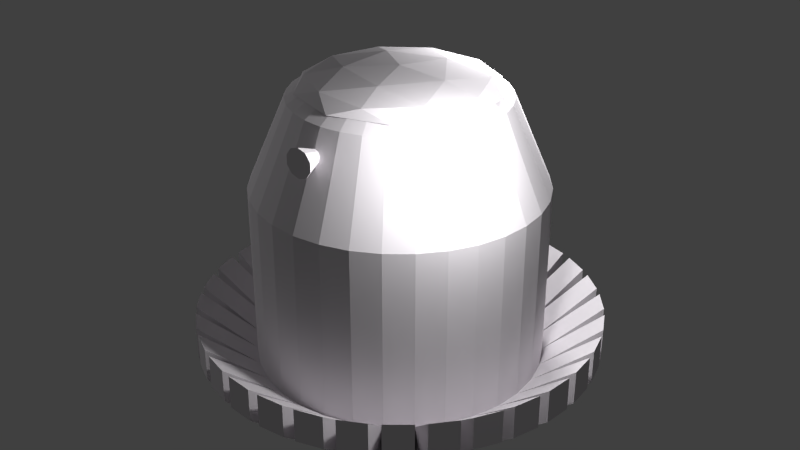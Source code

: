 # Source: ship00.blend  (saved by Blender 2.73.0; exported with 4.5.12 LTS)
import bpy
from mathutils import Matrix  # noqa: F401  (used for matrix-valued properties, if any)

bpy.ops.wm.read_factory_settings(use_empty=True)
scene = bpy.context.scene
scene.name = 'Scene'

# ---- collections
col_collection_1 = bpy.data.collections.new('Collection 1'); scene.collection.children.link(col_collection_1)

# ---- materials (node trees are filled in below, after node groups)
mat_finmaterial = bpy.data.materials.new('FinMaterial')
mat_finmaterial.alpha_threshold = 0.0
mat_finmaterial.use_transparent_shadow = False
mat_finmaterial.diffuse_color = (0.7781, 0.7448, 0.7802, 1.0)
mat_finmaterial.roughness = 0.5
mat_finmaterial.specular_intensity = 0.7489

# ---- material node trees

# ---- world
world_world = bpy.data.worlds.new('World'); scene.world = world_world
world_world.color = (0.05088, 0.05088, 0.05088)
world_world.use_sun_shadow = False
world_world.sun_shadow_jitter_overblur = 0.0
world_world.cycles.sampling_method = 'MANUAL'
world_world.cycles.sample_map_resolution = 256

# ---- lights
light_point_002 = bpy.data.lights.new('Point.002', 'POINT')
light_point_002.transmission_factor = 0.0
light_point_002.energy = 100.0
light_point_002.shadow_buffer_clip_start = 0.5
light_point_002.shadow_soft_size = 0.1
light_point_002.shadow_maximum_resolution = 0.006
light_point_002.use_absolute_resolution = True
light_point_002.cycles.use_multiple_importance_sampling = False
light_point_001 = bpy.data.lights.new('Point.001', 'POINT')
light_point_001.transmission_factor = 0.0
light_point_001.energy = 100.0
light_point_001.shadow_buffer_clip_start = 0.5
light_point_001.shadow_soft_size = 0.1
light_point_001.shadow_maximum_resolution = 0.006
light_point_001.use_absolute_resolution = True
light_point_001.cycles.use_multiple_importance_sampling = False
light_point = bpy.data.lights.new('Point', 'POINT')
light_point.transmission_factor = 0.0
light_point.energy = 100.0
light_point.shadow_buffer_clip_start = 0.5
light_point.shadow_soft_size = 0.1
light_point.shadow_maximum_resolution = 0.006
light_point.use_absolute_resolution = True
light_point.cycles.use_multiple_importance_sampling = False

# ---- meshes
me_cone = bpy.data.meshes.new('Cone')
me_cone.from_pydata([(0.0, 1.0, -1.155), (-0.01525, 0.001161, -0.3216), (0.1951, 0.9808, -1.155), (-0.01504, 0.00114, -0.3216), (0.3827, 0.9239, -1.155), (-0.01483, 0.001078, -0.3216), (0.5556, 0.8315, -1.155), (-0.01464, 0.0009776, -0.3216), (0.7071, 0.7071, -1.155), (-0.01448, 0.000842, -0.3216), (0.8315, 0.5556, -1.155), (-0.01434, 0.0006768, -0.3216), (0.9239, 0.3827, -1.155), (-0.01424, 0.0004883, -0.3216), (0.9808, 0.1951, -1.155), (-0.01418, 0.0002838, -0.3216), (1.0, 7.55e-08, -1.155), (-0.01416, 7.114e-05, -0.3216), (0.9808, -0.1951, -1.155), (-0.01418, -0.0001415, -0.3216), (0.9239, -0.3827, -1.155), (-0.01424, -0.0003461, -0.3216), (0.8315, -0.5556, -1.155), (-0.01434, -0.0005345, -0.3216), (0.7071, -0.7071, -1.155), (-0.01448, -0.0006997, -0.3216), (0.5556, -0.8315, -1.155), (-0.01464, -0.0008353, -0.3216), (0.3827, -0.9239, -1.155), (-0.01483, -0.0009361, -0.3216), (0.1951, -0.9808, -1.155), (-0.01504, -0.0009981, -0.3216), (-3.258e-07, -1.0, -1.155), (-0.01525, -0.001019, -0.3216), (-0.1951, -0.9808, -1.155), (-0.01546, -0.0009981, -0.3216), (-0.3827, -0.9239, -1.155), (-0.01567, -0.0009361, -0.3216), (-0.5556, -0.8315, -1.155), (-0.01585, -0.0008353, -0.3216), (-0.7071, -0.7071, -1.155), (-0.01602, -0.0006997, -0.3216), (-0.8315, -0.5556, -1.155), (-0.01616, -0.0005345, -0.3216), (-0.9239, -0.3827, -1.155), (-0.01626, -0.0003461, -0.3216), (-0.9808, -0.1951, -1.155), (-0.01632, -0.0001415, -0.3216), (-1.0, 9.656e-07, -1.155), (-0.01634, 7.114e-05, -0.3216), (-0.9808, 0.1951, -1.155), (-0.01632, 0.0002838, -0.3216), (-0.9239, 0.3827, -1.155), (-0.01626, 0.0004883, -0.3216), (-0.8315, 0.5556, -1.155), (-0.01616, 0.0006768, -0.3216), (-0.7071, 0.7071, -1.155), (-0.01602, 0.000842, -0.3216), (-0.5556, 0.8315, -1.155), (-0.01585, 0.0009776, -0.3216), (-0.3827, 0.9239, -1.155), (-0.01567, 0.001078, -0.3216), (-0.1951, 0.9808, -1.155), (-0.01546, 0.00114, -0.3216), (-1.407e-08, 1.0, -2.628), (0.1951, 0.9808, -2.628), (0.3827, 0.9239, -2.628), (0.5556, 0.8315, -2.628), (0.7071, 0.7071, -2.628), (0.8315, 0.5556, -2.628), (0.9239, 0.3827, -2.628), (0.9808, 0.1951, -2.628), (1.0, 7.55e-08, -2.628), (0.9808, -0.1951, -2.628), (0.9239, -0.3827, -2.628), (0.8315, -0.5556, -2.628), (0.7071, -0.7071, -2.628), (0.5556, -0.8315, -2.628), (0.3827, -0.9239, -2.628), (0.1951, -0.9808, -2.628), (-3.399e-07, -1.0, -2.628), (-0.1951, -0.9808, -2.628), (-0.3827, -0.9239, -2.628), (-0.5556, -0.8315, -2.628), (-0.7071, -0.7071, -2.628), (-0.8315, -0.5556, -2.628), (-0.9239, -0.3827, -2.628), (-0.9808, -0.1951, -2.628), (-1.0, 9.656e-07, -2.628), (-0.9808, 0.1951, -2.628), (-0.9239, 0.3827, -2.628), (-0.8315, 0.5556, -2.628), (-0.7071, 0.7071, -2.628), (-0.5556, 0.8315, -2.628), (-0.3827, 0.9239, -2.628), (-0.1951, 0.9808, -2.628), (-1.0, 9.656e-07, -2.392), (-0.9808, 0.1951, -2.392), (0.3827, 0.9239, -2.392), (0.5556, 0.8315, -2.392), (0.5556, -0.8315, -2.392), (0.3827, -0.9239, -2.392), (-0.8315, 0.5556, -2.392), (-0.7071, 0.7071, -2.392), (-3.376e-07, -1.0, -2.392), (-0.1951, -0.9808, -2.392), (0.8315, 0.5556, -2.392), (0.9239, 0.3827, -2.392), (-0.3827, 0.9239, -2.392), (-0.1951, 0.9808, -2.392), (-0.5556, -0.8315, -2.392), (-0.7071, -0.7071, -2.392), (1.0, 7.55e-08, -2.392), (0.9808, -0.1951, -2.392), (-0.9239, -0.3827, -2.392), (-0.9808, -0.1951, -2.392), (0.8315, -0.5556, -2.392), (0.7071, -0.7071, -2.392), (-0.9239, 0.3827, -2.392), (0.7071, 0.7071, -2.392), (0.1951, -0.9808, -2.392), (-0.5556, 0.8315, -2.392), (-0.3827, -0.9239, -2.392), (0.9808, 0.1951, -2.392), (-1.181e-08, 1.0, -2.392), (-0.8315, -0.5556, -2.392), (0.9239, -0.3827, -2.392), (0.1951, 0.9808, -2.392), (-1.407e-08, 1.0, -2.628), (0.1951, 0.9808, -2.628), (0.3827, 0.9239, -2.628), (0.5556, 0.8315, -2.628), (0.7071, 0.7071, -2.628), (0.8315, 0.5556, -2.628), (0.9239, 0.3827, -2.628), (0.9808, 0.1951, -2.628), (1.0, 7.55e-08, -2.628), (0.9808, -0.1951, -2.628), (0.9239, -0.3827, -2.628), (0.8315, -0.5556, -2.628), (0.7071, -0.7071, -2.628), (0.5556, -0.8315, -2.628), (0.3827, -0.9239, -2.628), (0.1951, -0.9808, -2.628), (-3.399e-07, -1.0, -2.628), (-0.1951, -0.9808, -2.628), (-0.3827, -0.9239, -2.628), (-0.5556, -0.8315, -2.628), (-0.7071, -0.7071, -2.628), (-0.8315, -0.5556, -2.628), (-0.9239, -0.3827, -2.628), (-0.9808, -0.1951, -2.628), (-1.0, 9.656e-07, -2.628), (-0.9808, 0.1951, -2.628), (-0.9239, 0.3827, -2.628), (-0.8315, 0.5556, -2.628), (-0.7071, 0.7071, -2.628), (-0.5556, 0.8315, -2.628), (-0.3827, 0.9239, -2.628), (-0.1951, 0.9808, -2.628), (-1.407e-08, 1.0, -2.628), (0.1951, 0.9808, -2.628), (0.3827, 0.9239, -2.628), (0.5556, 0.8315, -2.628), (0.7071, 0.7071, -2.628), (0.8315, 0.5556, -2.628), (0.9239, 0.3827, -2.628), (0.9808, 0.1951, -2.628), (1.0, 7.55e-08, -2.628), (0.9808, -0.1951, -2.628), (0.9239, -0.3827, -2.628), (0.8315, -0.5556, -2.628), (0.7071, -0.7071, -2.628), (0.5556, -0.8315, -2.628), (0.3827, -0.9239, -2.628), (0.1951, -0.9808, -2.628), (-3.399e-07, -1.0, -2.628), (-0.1951, -0.9808, -2.628), (-0.3827, -0.9239, -2.628), (-0.5556, -0.8315, -2.628), (-0.7071, -0.7071, -2.628), (-0.8315, -0.5556, -2.628), (-0.9239, -0.3827, -2.628), (-0.9808, -0.1951, -2.628), (-1.0, 9.656e-07, -2.628), (-0.9808, 0.1951, -2.628), (-0.9239, 0.3827, -2.628), (-0.8315, 0.5556, -2.628), (-0.7071, 0.7071, -2.628), (-0.5556, 0.8315, -2.628), (-0.3827, 0.9239, -2.628), (-0.1951, 0.9808, -2.628), (-1.937e-07, 0.5294, -1.917), (0.1033, 0.5192, -1.917), (0.2026, 0.4891, -1.917), (0.2941, 0.4402, -1.917), (0.3744, 0.3744, -1.917), (0.4402, 0.2941, -1.917), (0.4891, 0.2026, -1.917), (0.5192, 0.1033, -1.917), (0.5294, 3.274e-09, -1.917), (0.5192, -0.1033, -1.917), (0.4891, -0.2026, -1.917), (0.4402, -0.2941, -1.917), (0.3744, -0.3744, -1.917), (0.2941, -0.4402, -1.917), (0.2026, -0.4891, -1.917), (0.1033, -0.5192, -1.917), (-1.955e-07, -0.5294, -1.917), (-0.1033, -0.5192, -1.917), (-0.2026, -0.4891, -1.917), (-0.2941, -0.4402, -1.917), (-0.3744, -0.3744, -1.917), (-0.4402, -0.2941, -1.917), (-0.4891, -0.2026, -1.917), (-0.5192, -0.1033, -1.917), (-0.5294, 5.358e-07, -1.917), (-0.5192, 0.1033, -1.917), (-0.4891, 0.2026, -1.917), (-0.4402, 0.2941, -1.917), (-0.3744, 0.3744, -1.917), (-0.2941, 0.4402, -1.917), (-0.2026, 0.4891, -1.917), (-0.1033, 0.5192, -1.917), (-1.407e-08, 1.0, -2.628), (0.1951, 0.9808, -2.628), (0.3827, 0.9239, -2.628), (0.5556, 0.8315, -2.628), (0.7071, 0.7071, -2.628), (0.8315, 0.5556, -2.628), (0.9239, 0.3827, -2.628), (0.9808, 0.1951, -2.628), (1.0, 7.55e-08, -2.628), (0.9808, -0.1951, -2.628), (0.9239, -0.3827, -2.628), (0.8315, -0.5556, -2.628), (0.7071, -0.7071, -2.628), (0.5556, -0.8315, -2.628), (0.3827, -0.9239, -2.628), (0.1951, -0.9808, -2.628), (-3.399e-07, -1.0, -2.628), (-0.1951, -0.9808, -2.628), (-0.3827, -0.9239, -2.628), (-0.5556, -0.8315, -2.628), (-0.7071, -0.7071, -2.628), (-0.8315, -0.5556, -2.628), (-0.9239, -0.3827, -2.628), (-0.9808, -0.1951, -2.628), (-1.0, 9.656e-07, -2.628), (-0.9808, 0.1951, -2.628), (-0.9239, 0.3827, -2.628), (-0.8315, 0.5556, -2.628), (-0.7071, 0.7071, -2.628), (-0.5556, 0.8315, -2.628), (-0.3827, 0.9239, -2.628), (-0.1951, 0.9808, -2.628), (-1.0, 9.656e-07, -2.392), (-0.9808, 0.1951, -2.392), (0.3827, 0.9239, -2.392), (0.5556, 0.8315, -2.392), (0.5556, -0.8315, -2.392), (0.3827, -0.9239, -2.392), (-0.8315, 0.5556, -2.392), (-0.7071, 0.7071, -2.392), (-3.376e-07, -1.0, -2.392), (-0.1951, -0.9808, -2.392), (0.8315, 0.5556, -2.392), (0.9239, 0.3827, -2.392), (-0.3827, 0.9239, -2.392), (-0.1951, 0.9808, -2.392), (-0.5556, -0.8315, -2.392), (-0.7071, -0.7071, -2.392), (1.0, 7.55e-08, -2.392), (0.9808, -0.1951, -2.392), (-0.9239, -0.3827, -2.392), (-0.9808, -0.1951, -2.392), (0.8315, -0.5556, -2.392), (0.7071, -0.7071, -2.392), (-0.9239, 0.3827, -2.392), (0.7071, 0.7071, -2.392), (0.1951, -0.9808, -2.392), (-0.5556, 0.8315, -2.392), (-0.3827, -0.9239, -2.392), (0.9808, 0.1951, -2.392), (-1.181e-08, 1.0, -2.392), (-0.8315, -0.5556, -2.392), (0.9239, -0.3827, -2.392), (0.1951, 0.9808, -2.392), (-1.403, 0.03971, -2.066), (-1.384, 0.2348, -2.066), (-1.384, 0.2348, -2.303), (-1.403, 0.03971, -2.303), (0.5736, 1.281, -2.066), (0.7465, 1.189, -2.066), (0.7465, 1.189, -2.303), (0.5736, 1.281, -2.303), (0.7465, -1.189, -2.066), (0.5736, -1.281, -2.066), (0.5736, -1.281, -2.303), (0.7465, -1.189, -2.303), (-1.145, 0.8126, -2.066), (-1.02, 0.9641, -2.066), (-1.02, 0.9641, -2.303), (-1.145, 0.8126, -2.303), (-0.03971, -1.403, -2.066), (-0.2348, -1.384, -2.066), (-0.2348, -1.384, -2.303), (-0.03971, -1.403, -2.303), (1.189, 0.7465, -2.066), (1.281, 0.5736, -2.066), (1.281, 0.5736, -2.303), (1.189, 0.7465, -2.303), (-0.5003, 1.312, -2.066), (-0.3127, 1.368, -2.066), (-0.3127, 1.368, -2.303), (-0.5003, 1.312, -2.303), (-0.8126, -1.145, -2.066), (-0.9641, -1.02, -2.066), (-0.9641, -1.02, -2.303), (-0.8126, -1.145, -2.303), (1.403, -0.03971, -2.066), (1.384, -0.2348, -2.066), (1.384, -0.2348, -2.303), (1.403, -0.03971, -2.303), (-1.312, -0.5003, -2.066), (-1.368, -0.3127, -2.066), (-1.368, -0.3127, -2.303), (-1.312, -0.5003, -2.303), (1.145, -0.8126, -2.066), (1.02, -0.9641, -2.066), (1.02, -0.9641, -2.303), (1.145, -0.8126, -2.303), (-1.368, 0.3127, -2.066), (-1.312, 0.5003, -2.066), (-1.312, 0.5003, -2.303), (-1.368, 0.3127, -2.303), (0.8126, 1.145, -2.066), (0.9641, 1.02, -2.066), (0.9641, 1.02, -2.303), (0.8126, 1.145, -2.303), (0.5003, -1.312, -2.066), (0.3127, -1.368, -2.066), (0.3127, -1.368, -2.303), (0.5003, -1.312, -2.303), (-0.9641, 1.02, -2.066), (-0.8126, 1.145, -2.066), (-0.8126, 1.145, -2.303), (-0.9641, 1.02, -2.303), (-0.3127, -1.368, -2.066), (-0.5003, -1.312, -2.066), (-0.5003, -1.312, -2.303), (-0.3127, -1.368, -2.303), (1.312, 0.5003, -2.066), (1.368, 0.3127, -2.066), (1.368, 0.3127, -2.303), (1.312, 0.5003, -2.303), (-0.2348, 1.384, -2.066), (-0.03971, 1.403, -2.066), (-0.03971, 1.403, -2.303), (-0.2348, 1.384, -2.303), (-1.02, -0.9641, -2.066), (-1.145, -0.8126, -2.066), (-1.145, -0.8126, -2.303), (-1.02, -0.9641, -2.303), (1.368, -0.3127, -2.066), (1.312, -0.5003, -2.066), (1.312, -0.5003, -2.303), (1.368, -0.3127, -2.303), (-1.384, -0.2348, -2.066), (-1.403, -0.03971, -2.066), (-1.403, -0.03971, -2.303), (-1.384, -0.2348, -2.303), (0.3127, 1.368, -2.066), (0.5003, 1.312, -2.066), (0.5003, 1.312, -2.303), (0.3127, 1.368, -2.303), (0.9641, -1.02, -2.066), (0.8126, -1.145, -2.066), (0.8126, -1.145, -2.303), (0.9641, -1.02, -2.303), (-1.281, 0.5736, -2.066), (-1.189, 0.7465, -2.066), (-1.189, 0.7465, -2.303), (-1.281, 0.5736, -2.303), (1.02, 0.9641, -2.066), (1.145, 0.8126, -2.066), (1.145, 0.8126, -2.303), (1.02, 0.9641, -2.303), (0.2348, -1.384, -2.066), (0.03971, -1.403, -2.066), (0.03971, -1.403, -2.303), (0.2348, -1.384, -2.303), (-0.7465, 1.189, -2.066), (-0.5736, 1.281, -2.066), (-0.5736, 1.281, -2.303), (-0.7465, 1.189, -2.303), (-0.5736, -1.281, -2.066), (-0.7465, -1.189, -2.066), (-0.7465, -1.189, -2.303), (-0.5736, -1.281, -2.303), (0.03971, 1.403, -2.066), (0.2348, 1.384, -2.066), (0.2348, 1.384, -2.303), (0.03971, 1.403, -2.303), (1.384, 0.2348, -2.066), (1.403, 0.03971, -2.066), (1.403, 0.03971, -2.303), (1.384, 0.2348, -2.303), (-1.189, -0.7465, -2.066), (-1.281, -0.5736, -2.066), (-1.281, -0.5736, -2.303), (-1.189, -0.7465, -2.303), (1.281, -0.5736, -2.066), (1.189, -0.7465, -2.066), (1.189, -0.7465, -2.303), (1.281, -0.5736, -2.303), (0.0, 0.7333, -0.5382), (0.1431, 0.7192, -0.5382), (0.2806, 0.6774, -0.5382), (0.4074, 0.6097, -0.5382), (0.5185, 0.5185, -0.5382), (0.6097, 0.4074, -0.5382), (0.6774, 0.2806, -0.5382), (0.7192, 0.1431, -0.5382), (0.7333, 5.536e-08, -0.5382), (0.7192, -0.1431, -0.5382), (0.6774, -0.2806, -0.5382), (0.6097, -0.4074, -0.5382), (0.5185, -0.5185, -0.5382), (0.4074, -0.6097, -0.5382), (0.2806, -0.6774, -0.5382), (0.1431, -0.7192, -0.5382), (-2.389e-07, -0.7333, -0.5382), (-0.1431, -0.7192, -0.5382), (-0.2806, -0.6774, -0.5382), (-0.4074, -0.6097, -0.5382), (-0.5185, -0.5185, -0.5382), (-0.6097, -0.4074, -0.5382), (-0.6774, -0.2806, -0.5382), (-0.7192, -0.1431, -0.5382), (-0.7333, 7.08e-07, -0.5382), (-0.7192, 0.1431, -0.5382), (-0.6774, 0.2806, -0.5382), (-0.6097, 0.4074, -0.5382), (-0.5185, 0.5185, -0.5382), (-0.4074, 0.6097, -0.5382), (-0.2806, 0.6774, -0.5382), (-0.1431, 0.7192, -0.5382), (0.002229, -0.9273, -0.8077), (0.06101, -0.9273, -0.7886), (0.09733, -0.9273, -0.7386), (0.09733, -0.9273, -0.6768), (0.002229, -0.6673, -0.7077), (0.06101, -0.9273, -0.6268), (0.002229, -0.9273, -0.6077), (-0.05655, -0.9273, -0.6268), (-0.09288, -0.9273, -0.6768), (-0.09288, -0.9273, -0.7386), (-0.05655, -0.9273, -0.7886), (-0.06531, 0.9207, -0.6339), (-0.009066, 0.9207, -0.6083), (0.05149, 0.9207, -0.6207), (0.09323, 0.9207, -0.6662), (0.002241, 0.6607, -0.7077), (0.1002, 0.9207, -0.7277), (0.06977, 0.9207, -0.7814), (0.01352, 0.9207, -0.8071), (-0.04704, 0.9207, -0.7947), (-0.08878, 0.9207, -0.7491), (-0.09576, 0.9207, -0.6877), (-1.625e-07, 0.6241, -0.4691), (-0.01633, -3.521e-05, -0.3216), (0.1218, 0.6121, -0.4691), (0.2388, 0.5766, -0.4691), (0.3467, 0.5189, -0.4691), (0.4413, 0.4413, -0.4691), (0.5189, 0.3467, -0.4691), (0.5766, 0.2388, -0.4691), (0.6121, 0.1218, -0.4691), (0.6241, -8.305e-08, -0.4691), (0.6121, -0.1218, -0.4691), (0.5766, -0.2388, -0.4691), (0.5189, -0.3467, -0.4691), (0.4413, -0.4413, -0.4691), (0.3467, -0.5189, -0.4691), (0.2388, -0.5766, -0.4691), (0.1218, -0.6121, -0.4691), (-2.847e-07, -0.6241, -0.4691), (-0.1218, -0.6121, -0.4691), (-0.2388, -0.5766, -0.4691), (-0.3467, -0.5189, -0.4691), (-0.4413, -0.4413, -0.4691), (-0.5189, -0.3467, -0.4691), (-0.5766, -0.2388, -0.4691), (-0.6121, -0.1218, -0.4691), (-0.6241, 4.936e-07, -0.4691), (-0.6121, 0.1218, -0.4691), (-0.5766, 0.2388, -0.4691), (-0.5189, 0.3467, -0.4691), (-0.4413, 0.4413, -0.4691), (-0.3467, 0.5189, -0.4691), (-0.2388, 0.5766, -0.4691), (-0.1218, 0.6121, -0.4691), (0.1882, -0.5811, -0.4237), (-0.4927, -0.3598, -0.4237), (-0.4927, 0.3561, -0.4237), (0.1882, 0.5773, -0.4237), (0.609, -0.001876, -0.4237), (-4.424e-06, -0.001876, -0.3509), (0.6476, -0.2123, -0.4826), (0.6476, 0.2085, -0.4826), (-4.424e-06, -0.6828, -0.4826), (0.4002, -0.5527, -0.4826), (-0.6476, -0.2123, -0.4826), (-0.4002, -0.5527, -0.4826), (-0.4002, 0.549, -0.4826), (-0.6476, 0.2085, -0.4826), (0.4002, 0.549, -0.4826), (-4.424e-06, 0.679, -0.4826), (0.4686, -0.3423, -0.4134), (-0.179, -0.5527, -0.4134), (-0.5792, -0.001876, -0.4134), (-0.179, 0.549, -0.4134), (0.4686, 0.3386, -0.4134), (0.1106, -0.3423, -0.3706), (0.358, -0.001876, -0.3706), (-0.2896, -0.2123, -0.3706), (-0.2896, 0.2085, -0.3706), (0.1106, 0.3386, -0.3706)], [(3, 1), (5, 3), (7, 5), (9, 7), (11, 9), (13, 11), (15, 13), (17, 15), (19, 17), (21, 19), (23, 21), (25, 23), (27, 25), (29, 27), (31, 29), (33, 31), (35, 33), (37, 35), (39, 37), (41, 39), (43, 41), (45, 43), (47, 45), (51, 49), (53, 51), (55, 53), (57, 55), (59, 57), (61, 59), (63, 61), (1, 63), (49, 471)], [(89, 88, 248, 249), (86, 87, 151, 150), (123, 112, 272, 283), (74, 73, 233, 234), (110, 111, 271, 270), (117, 100, 260, 277), (64, 95, 255, 224), (81, 80, 240, 241), (96, 97, 257, 256), (105, 122, 282, 265), (66, 65, 225, 226), (125, 114, 274, 285), (88, 87, 247, 248), (73, 72, 232, 233), (112, 113, 273, 272), (118, 102, 262, 278), (95, 94, 254, 255), (80, 79, 239, 240), (98, 99, 259, 258), (65, 64, 224, 225), (107, 123, 283, 267), (126, 116, 276, 286), (87, 86, 246, 247), (72, 71, 231, 232), (114, 115, 275, 274), (119, 106, 266, 279), (94, 93, 253, 254), (79, 78, 238, 239), (100, 101, 261, 260), (109, 124, 284, 269), (86, 85, 245, 246), (71, 70, 230, 231), (116, 117, 277, 276), (20, 22, 116, 126), (42, 44, 114, 125), (14, 16, 112, 123), (0, 2, 127, 124), (36, 38, 110, 122), (58, 60, 108, 121), (30, 32, 104, 120), (8, 10, 106, 119), (52, 54, 102, 118), (24, 26, 100, 117), (2, 4, 98, 127), (46, 48, 96, 115), (18, 20, 126, 113), (40, 42, 125, 111), (62, 0, 124, 109), (12, 14, 123, 107), (34, 36, 122, 105), (56, 58, 121, 103), (28, 30, 120, 101), (6, 8, 119, 99), (50, 52, 118, 97), (22, 24, 117, 116), (44, 46, 115, 114), (16, 18, 113, 112), (38, 40, 111, 110), (60, 62, 109, 108), (10, 12, 107, 106), (32, 34, 105, 104), (54, 56, 103, 102), (26, 28, 101, 100), (4, 6, 99, 98), (48, 50, 97, 96), (192, 193, 194, 195, 196, 197, 198, 199, 200, 201, 202, 203, 204, 205, 206, 207, 208, 209, 210, 211, 212, 213, 214, 215, 216, 217, 218, 219, 220, 221, 222, 223), (64, 65, 129, 128), (75, 76, 140, 139), (95, 64, 128, 159), (84, 85, 149, 148), (73, 74, 138, 137), (93, 94, 158, 157), (82, 83, 147, 146), (71, 72, 136, 135), (91, 92, 156, 155), (80, 81, 145, 144), (69, 70, 134, 133), (89, 90, 154, 153), (67, 68, 132, 131), (78, 79, 143, 142), (87, 88, 152, 151), (65, 66, 130, 129), (76, 77, 141, 140), (85, 86, 150, 149), (74, 75, 139, 138), (94, 95, 159, 158), (83, 84, 148, 147), (72, 73, 137, 136), (92, 93, 157, 156), (81, 82, 146, 145), (70, 71, 135, 134), (90, 91, 155, 154), (68, 69, 133, 132), (79, 80, 144, 143), (88, 89, 153, 152), (66, 67, 131, 130), (77, 78, 142, 141), (188, 189, 221, 220), (129, 161, 160, 128), (130, 162, 161, 129), (131, 163, 162, 130), (132, 164, 163, 131), (133, 165, 164, 132), (134, 166, 165, 133), (135, 167, 166, 134), (136, 168, 167, 135), (137, 169, 168, 136), (138, 170, 169, 137), (139, 171, 170, 138), (140, 172, 171, 139), (141, 173, 172, 140), (142, 174, 173, 141), (143, 175, 174, 142), (144, 176, 175, 143), (145, 177, 176, 144), (146, 178, 177, 145), (147, 179, 178, 146), (148, 180, 179, 147), (149, 181, 180, 148), (150, 182, 181, 149), (151, 183, 182, 150), (152, 184, 183, 151), (153, 185, 184, 152), (154, 186, 185, 153), (155, 187, 186, 154), (156, 188, 187, 155), (157, 189, 188, 156), (158, 190, 189, 157), (159, 191, 190, 158), (128, 160, 191, 159), (177, 178, 210, 209), (166, 167, 199, 198), (186, 187, 219, 218), (164, 165, 197, 196), (175, 176, 208, 207), (184, 185, 217, 216), (162, 163, 195, 194), (173, 174, 206, 205), (182, 183, 215, 214), (160, 161, 193, 192), (171, 172, 204, 203), (191, 160, 192, 223), (180, 181, 213, 212), (169, 170, 202, 201), (189, 190, 222, 221), (178, 179, 211, 210), (167, 168, 200, 199), (187, 188, 220, 219), (176, 177, 209, 208), (165, 166, 198, 197), (185, 186, 218, 217), (163, 164, 196, 195), (174, 175, 207, 206), (183, 184, 216, 215), (161, 162, 194, 193), (172, 173, 205, 204), (181, 182, 214, 213), (170, 171, 203, 202), (190, 191, 223, 222), (179, 180, 212, 211), (168, 169, 201, 200), (0, 416, 417, 2), (2, 417, 418, 4), (4, 418, 419, 6), (6, 419, 420, 8), (8, 420, 421, 10), (10, 421, 422, 12), (12, 422, 423, 14), (14, 423, 424, 16), (16, 424, 425, 18), (18, 425, 426, 20), (20, 426, 427, 22), (22, 427, 428, 24), (24, 428, 429, 26), (26, 429, 430, 28), (28, 430, 431, 30), (30, 431, 432, 32), (32, 432, 433, 34), (34, 433, 434, 36), (36, 434, 435, 38), (38, 435, 436, 40), (40, 436, 437, 42), (42, 437, 438, 44), (44, 438, 439, 46), (46, 439, 440, 48), (48, 440, 441, 50), (50, 441, 442, 52), (52, 442, 443, 54), (54, 443, 444, 56), (56, 444, 445, 58), (58, 445, 446, 60), (62, 447, 416, 0), (60, 446, 447, 62), (67, 66, 226, 227), (103, 121, 281, 263), (82, 81, 241, 242), (127, 98, 258, 287), (108, 109, 269, 268), (75, 74, 234, 235), (90, 89, 249, 250), (124, 127, 287, 284), (101, 120, 280, 261), (68, 67, 227, 228), (83, 82, 242, 243), (115, 96, 256, 275), (106, 107, 267, 266), (76, 75, 235, 236), (91, 90, 250, 251), (122, 110, 270, 282), (99, 119, 279, 259), (69, 68, 228, 229), (84, 83, 243, 244), (113, 126, 286, 273), (104, 105, 265, 264), (77, 76, 236, 237), (121, 108, 268, 281), (92, 91, 251, 252), (97, 118, 278, 257), (70, 69, 229, 230), (85, 84, 244, 245), (111, 125, 285, 271), (102, 103, 263, 262), (78, 77, 237, 238), (93, 92, 252, 253), (120, 104, 264, 280), (288, 289, 290, 291), (257, 289, 288, 256), (249, 290, 289, 257), (248, 291, 290, 249), (256, 288, 291, 248), (292, 293, 294, 295), (259, 293, 292, 258), (227, 294, 293, 259), (226, 295, 294, 227), (258, 292, 295, 226), (296, 297, 298, 299), (261, 297, 296, 260), (238, 298, 297, 261), (237, 299, 298, 238), (260, 296, 299, 237), (300, 301, 302, 303), (263, 301, 300, 262), (252, 302, 301, 263), (251, 303, 302, 252), (262, 300, 303, 251), (304, 305, 306, 307), (265, 305, 304, 264), (241, 306, 305, 265), (240, 307, 306, 241), (264, 304, 307, 240), (308, 309, 310, 311), (267, 309, 308, 266), (230, 310, 309, 267), (229, 311, 310, 230), (266, 308, 311, 229), (312, 313, 314, 315), (269, 313, 312, 268), (255, 314, 313, 269), (254, 315, 314, 255), (268, 312, 315, 254), (316, 317, 318, 319), (271, 317, 316, 270), (244, 318, 317, 271), (243, 319, 318, 244), (270, 316, 319, 243), (320, 321, 322, 323), (273, 321, 320, 272), (233, 322, 321, 273), (232, 323, 322, 233), (272, 320, 323, 232), (324, 325, 326, 327), (275, 325, 324, 274), (247, 326, 325, 275), (246, 327, 326, 247), (274, 324, 327, 246), (328, 329, 330, 331), (277, 329, 328, 276), (236, 330, 329, 277), (235, 331, 330, 236), (276, 328, 331, 235), (332, 333, 334, 335), (278, 333, 332, 257), (250, 334, 333, 278), (249, 335, 334, 250), (257, 332, 335, 249), (336, 337, 338, 339), (279, 337, 336, 259), (228, 338, 337, 279), (227, 339, 338, 228), (259, 336, 339, 227), (340, 341, 342, 343), (280, 341, 340, 261), (239, 342, 341, 280), (238, 343, 342, 239), (261, 340, 343, 238), (344, 345, 346, 347), (281, 345, 344, 263), (253, 346, 345, 281), (252, 347, 346, 253), (263, 344, 347, 252), (348, 349, 350, 351), (282, 349, 348, 265), (242, 350, 349, 282), (241, 351, 350, 242), (265, 348, 351, 241), (352, 353, 354, 355), (283, 353, 352, 267), (231, 354, 353, 283), (230, 355, 354, 231), (267, 352, 355, 230), (356, 357, 358, 359), (284, 357, 356, 269), (224, 358, 357, 284), (255, 359, 358, 224), (269, 356, 359, 255), (360, 361, 362, 363), (285, 361, 360, 271), (245, 362, 361, 285), (244, 363, 362, 245), (271, 360, 363, 244), (364, 365, 366, 367), (286, 365, 364, 273), (234, 366, 365, 286), (233, 367, 366, 234), (273, 364, 367, 233), (368, 369, 370, 371), (256, 369, 368, 275), (248, 370, 369, 256), (247, 371, 370, 248), (275, 368, 371, 247), (372, 373, 374, 375), (258, 373, 372, 287), (226, 374, 373, 258), (225, 375, 374, 226), (287, 372, 375, 225), (376, 377, 378, 379), (260, 377, 376, 277), (237, 378, 377, 260), (236, 379, 378, 237), (277, 376, 379, 236), (380, 381, 382, 383), (262, 381, 380, 278), (251, 382, 381, 262), (250, 383, 382, 251), (278, 380, 383, 250), (384, 385, 386, 387), (266, 385, 384, 279), (229, 386, 385, 266), (228, 387, 386, 229), (279, 384, 387, 228), (388, 389, 390, 391), (264, 389, 388, 280), (240, 390, 389, 264), (239, 391, 390, 240), (280, 388, 391, 239), (392, 393, 394, 395), (268, 393, 392, 281), (254, 394, 393, 268), (253, 395, 394, 254), (281, 392, 395, 253), (396, 397, 398, 399), (270, 397, 396, 282), (243, 398, 397, 270), (242, 399, 398, 243), (282, 396, 399, 242), (400, 401, 402, 403), (287, 401, 400, 284), (225, 402, 401, 287), (224, 403, 402, 225), (284, 400, 403, 224), (404, 405, 406, 407), (272, 405, 404, 283), (232, 406, 405, 272), (231, 407, 406, 232), (283, 404, 407, 231), (408, 409, 410, 411), (274, 409, 408, 285), (246, 410, 409, 274), (245, 411, 410, 246), (285, 408, 411, 245), (412, 413, 414, 415), (276, 413, 412, 286), (235, 414, 413, 276), (234, 415, 414, 235), (286, 412, 415, 234), (457, 452, 458), (448, 452, 449), (456, 452, 457), (455, 452, 456), (454, 452, 455), (453, 452, 454), (451, 452, 453), (450, 452, 451), (458, 452, 448), (449, 452, 450), (448, 449, 450, 451, 453, 454, 455, 456, 457, 458), (468, 463, 469), (459, 463, 460), (467, 463, 468), (466, 463, 467), (465, 463, 466), (464, 463, 465), (462, 463, 464), (461, 463, 462), (469, 463, 459), (460, 463, 461), (459, 460, 461, 462, 464, 465, 466, 467, 468, 469), (446, 501, 502, 447), (447, 502, 470, 416), (445, 500, 501, 446), (444, 499, 500, 445), (443, 498, 499, 444), (442, 497, 498, 443), (441, 496, 497, 442), (440, 495, 496, 441), (439, 494, 495, 440), (438, 493, 494, 439), (437, 492, 493, 438), (436, 491, 492, 437), (435, 490, 491, 436), (434, 489, 490, 435), (433, 488, 489, 434), (432, 487, 488, 433), (431, 486, 487, 432), (430, 485, 486, 431), (429, 484, 485, 430), (428, 483, 484, 429), (427, 482, 483, 428), (426, 481, 482, 427), (425, 480, 481, 426), (424, 479, 480, 425), (423, 478, 479, 424), (422, 477, 478, 423), (421, 476, 477, 422), (420, 475, 476, 421), (419, 474, 475, 420), (418, 473, 474, 419), (417, 472, 473, 418), (416, 470, 472, 417), (503, 519, 524), (504, 520, 526), (505, 521, 527), (506, 522, 528), (507, 523, 525), (525, 528, 508), (525, 523, 528), (523, 506, 528), (528, 527, 508), (528, 522, 527), (522, 505, 527), (527, 526, 508), (527, 521, 526), (521, 504, 526), (526, 524, 508), (526, 520, 524), (520, 503, 524), (524, 525, 508), (524, 519, 525), (519, 507, 525), (510, 523, 507), (510, 517, 523), (517, 506, 523), (518, 522, 506), (518, 515, 522), (515, 505, 522), (516, 521, 505), (516, 513, 521), (513, 504, 521), (514, 520, 504), (514, 511, 520), (511, 503, 520), (512, 519, 503), (512, 509, 519), (509, 507, 519), (517, 518, 506), (515, 516, 505), (513, 514, 504), (511, 512, 503), (509, 510, 507)])
_uv = me_cone.uv_layers.new(name='UVMap')
_uv.uv.foreach_set('vector', [0.3087, 0.3484, 0.2782, 0.3484, 0.2782, 0.3484, 0.3087, 0.3484, 0.2173, 0.3484, 0.2477, 0.3484, 0.2477, 0.3484, 0.2173, 0.3484, 0.5222, 0.3872, 0.5025, 0.3872, 0.5025, 0.3872, 0.5222, 0.3872, 0.8263, 0.3484, 0.7959, 0.3484, 0.7959, 0.3484, 0.8263, 0.3484, 0.9164, 0.3872, 0.8967, 0.3872, 0.8967, 0.3872, 0.9164, 0.3872, 0.4236, 0.3872, 0.4039, 0.3872, 0.4039, 0.3872, 0.4236, 0.3872, 0.5218, 0.3484, 0.4914, 0.3484, 0.4914, 0.3484, 0.5218, 0.3484, 0.06504, 0.3484, 0.03459, 0.3484, 0.03459, 0.3484, 0.06504, 0.3484, 0.8179, 0.3872, 0.7981, 0.3872, 0.7981, 0.3872, 0.8179, 0.3872, 0.9558, 0.3872, 0.9361, 0.3872, 0.9361, 0.3872, 0.9558, 0.3872, 0.5827, 0.3484, 0.5523, 0.3484, 0.5523, 0.3484, 0.5827, 0.3484, 0.877, 0.3872, 0.8573, 0.3872, 0.8573, 0.3872, 0.877, 0.3872, 0.2782, 0.3484, 0.2477, 0.3484, 0.2477, 0.3484, 0.2782, 0.3484, 0.7959, 0.3484, 0.7654, 0.3484, 0.7654, 0.3484, 0.7959, 0.3484, 0.5025, 0.3872, 0.4828, 0.3872, 0.4828, 0.3872, 0.5025, 0.3872, 0.7784, 0.3872, 0.7587, 0.3872, 0.7587, 0.3872, 0.7784, 0.3872, 0.4914, 0.3484, 0.4609, 0.3484, 0.4609, 0.3484, 0.4914, 0.3484, 0.03459, 0.3484, 0.004138, 0.3484, 0.004138, 0.3484, 0.03459, 0.3484, 0.6207, 0.3872, 0.601, 0.3872, 0.601, 0.3872, 0.6207, 0.3872, 0.5523, 0.3484, 0.5218, 0.3484, 0.5218, 0.3484, 0.5523, 0.3484, 0.5419, 0.3872, 0.5222, 0.3872, 0.5222, 0.3872, 0.5419, 0.3872, 0.4631, 0.3872, 0.4433, 0.3872, 0.4433, 0.3872, 0.4631, 0.3872, 0.2477, 0.3484, 0.2173, 0.3484, 0.2173, 0.3484, 0.2477, 0.3484, 0.7654, 0.3484, 0.735, 0.3484, 0.735, 0.3484, 0.7654, 0.3484, 0.8573, 0.3872, 0.8376, 0.3872, 0.8376, 0.3872, 0.8573, 0.3872, 0.5813, 0.3872, 0.5616, 0.3872, 0.5616, 0.3872, 0.5813, 0.3872, 0.4609, 0.3484, 0.4305, 0.3484, 0.4305, 0.3484, 0.4609, 0.3484, 0.9786, 0.3484, 0.9481, 0.3484, 0.9481, 0.3484, 0.9786, 0.3484, 0.4039, 0.3872, 0.3842, 0.3872, 0.3842, 0.3872, 0.4039, 0.3872, 0.6799, 0.3872, 0.6602, 0.3872, 0.6602, 0.3872, 0.6799, 0.3872, 0.2173, 0.3484, 0.1868, 0.3484, 0.1868, 0.3484, 0.2173, 0.3484, 0.735, 0.3484, 0.7045, 0.3484, 0.7045, 0.3484, 0.735, 0.3484, 0.4433, 0.3872, 0.4236, 0.3872, 0.4236, 0.3872, 0.4433, 0.3872, 0.4631, 0.7773, 0.4433, 0.7773, 0.4433, 0.3872, 0.4631, 0.3872, 0.877, 0.7773, 0.8573, 0.7773, 0.8573, 0.3872, 0.877, 0.3872, 0.5222, 0.7773, 0.5025, 0.7773, 0.5025, 0.3872, 0.5222, 0.3872, 0.6602, 0.7773, 0.6404, 0.7773, 0.6405, 0.3872, 0.6602, 0.3872, 0.9361, 0.7773, 0.9164, 0.7773, 0.9164, 0.3872, 0.9361, 0.3872, 0.7193, 0.7773, 0.6996, 0.7773, 0.6996, 0.3872, 0.7193, 0.3872, 0.9952, 0.7773, 0.9755, 0.7773, 0.9755, 0.3872, 0.9952, 0.3872, 0.5813, 0.7773, 0.5616, 0.7773, 0.5616, 0.3872, 0.5813, 0.3872, 0.7784, 0.7773, 0.7587, 0.7773, 0.7587, 0.3872, 0.7784, 0.3872, 0.4236, 0.7773, 0.4039, 0.7773, 0.4039, 0.3872, 0.4236, 0.3872, 0.6404, 0.7773, 0.6207, 0.7773, 0.6207, 0.3872, 0.6405, 0.3872, 0.8376, 0.7773, 0.8178, 0.7773, 0.8179, 0.3872, 0.8376, 0.3872, 0.4828, 0.7773, 0.4631, 0.7773, 0.4631, 0.3872, 0.4828, 0.3872, 0.8967, 0.7773, 0.877, 0.7773, 0.877, 0.3872, 0.8967, 0.3872, 0.6799, 0.7773, 0.6602, 0.7773, 0.6602, 0.3872, 0.6799, 0.3872, 0.5419, 0.7773, 0.5222, 0.7773, 0.5222, 0.3872, 0.5419, 0.3872, 0.9558, 0.7773, 0.9361, 0.7773, 0.9361, 0.3872, 0.9558, 0.3872, 0.739, 0.7773, 0.7193, 0.7773, 0.7193, 0.3872, 0.739, 0.3872, 0.3842, 0.7773, 0.3645, 0.7773, 0.3645, 0.3872, 0.3842, 0.3872, 0.601, 0.7773, 0.5813, 0.7773, 0.5813, 0.3872, 0.601, 0.3872, 0.7981, 0.7773, 0.7784, 0.7773, 0.7784, 0.3872, 0.7981, 0.3872, 0.4433, 0.7773, 0.4236, 0.7773, 0.4236, 0.3872, 0.4433, 0.3872, 0.8573, 0.7773, 0.8376, 0.7773, 0.8376, 0.3872, 0.8573, 0.3872, 0.5025, 0.7773, 0.4828, 0.7773, 0.4828, 0.3872, 0.5025, 0.3872, 0.9164, 0.7773, 0.8967, 0.7773, 0.8967, 0.3872, 0.9164, 0.3872, 0.6996, 0.7773, 0.6799, 0.7773, 0.6799, 0.3872, 0.6996, 0.3872, 0.5616, 0.7773, 0.5419, 0.7773, 0.5419, 0.3872, 0.5616, 0.3872, 0.9755, 0.7773, 0.9558, 0.7773, 0.9558, 0.3872, 0.9755, 0.3872, 0.7587, 0.7773, 0.739, 0.7773, 0.739, 0.3872, 0.7587, 0.3872, 0.4039, 0.7773, 0.3842, 0.7773, 0.3842, 0.3872, 0.4039, 0.3872, 0.6207, 0.7773, 0.601, 0.7773, 0.601, 0.3872, 0.6207, 0.3872, 0.8178, 0.7773, 0.7981, 0.7773, 0.7981, 0.3872, 0.8179, 0.3872, 0.2441, 0.8016, 0.2488, 0.8253, 0.2488, 0.8495, 0.2441, 0.8732, 0.2348, 0.8956, 0.2214, 0.9157, 0.2042, 0.9329, 0.1841, 0.9463, 0.1618, 0.9556, 0.138, 0.9603, 0.1138, 0.9603, 0.09007, 0.9556, 0.06771, 0.9463, 0.04758, 0.9328, 0.03047, 0.9157, 0.01702, 0.8956, 0.007758, 0.8732, 0.003036, 0.8495, 0.003037, 0.8253, 0.007759, 0.8016, 0.01702, 0.7792, 0.03047, 0.7591, 0.04758, 0.742, 0.06771, 0.7285, 0.09007, 0.7193, 0.1138, 0.7145, 0.138, 0.7145, 0.1618, 0.7193, 0.1841, 0.7285, 0.2042, 0.742, 0.2214, 0.7591, 0.2348, 0.7792, 0.5218, 0.3484, 0.5523, 0.3484, 0.5523, 0.3484, 0.5218, 0.3484, 0.8568, 0.3484, 0.8872, 0.3484, 0.8872, 0.3484, 0.8568, 0.3484, 0.4914, 0.3484, 0.5218, 0.3484, 0.5218, 0.3484, 0.4914, 0.3484, 0.1564, 0.3484, 0.1868, 0.3484, 0.1868, 0.3484, 0.1564, 0.3484, 0.7959, 0.3484, 0.8263, 0.3484, 0.8263, 0.3484, 0.7959, 0.3484, 0.4305, 0.3484, 0.4609, 0.3484, 0.4609, 0.3484, 0.4305, 0.3484, 0.09549, 0.3484, 0.1259, 0.3484, 0.1259, 0.3484, 0.09549, 0.3484, 0.735, 0.3484, 0.7654, 0.3484, 0.7654, 0.3484, 0.735, 0.3484, 0.3696, 0.3484, 0.4, 0.3484, 0.4, 0.3484, 0.3696, 0.3484, 0.03459, 0.3484, 0.06504, 0.3484, 0.06504, 0.3484, 0.03459, 0.3484, 0.6741, 0.3484, 0.7045, 0.3484, 0.7045, 0.3484, 0.6741, 0.3484, 0.3087, 0.3484, 0.3391, 0.3484, 0.3391, 0.3484, 0.3087, 0.3484, 0.6132, 0.3484, 0.6436, 0.3484, 0.6436, 0.3484, 0.6132, 0.3484, 0.9481, 0.3484, 0.9786, 0.3484, 0.9786, 0.3484, 0.9481, 0.3484, 0.2477, 0.3484, 0.2782, 0.3484, 0.2782, 0.3484, 0.2477, 0.3484, 0.5523, 0.3484, 0.5827, 0.3484, 0.5827, 0.3484, 0.5523, 0.3484, 0.8872, 0.3484, 0.9177, 0.3484, 0.9177, 0.3484, 0.8872, 0.3484, 0.1868, 0.3484, 0.2173, 0.3484, 0.2173, 0.3484, 0.1868, 0.3484, 0.8263, 0.3484, 0.8568, 0.3484, 0.8568, 0.3484, 0.8263, 0.3484, 0.4609, 0.3484, 0.4914, 0.3484, 0.4914, 0.3484, 0.4609, 0.3484, 0.1259, 0.3484, 0.1564, 0.3484, 0.1564, 0.3484, 0.1259, 0.3484, 0.7654, 0.3484, 0.7959, 0.3484, 0.7959, 0.3484, 0.7654, 0.3484, 0.4, 0.3484, 0.4305, 0.3484, 0.4305, 0.3484, 0.4, 0.3484, 0.06504, 0.3484, 0.09549, 0.3484, 0.09549, 0.3484, 0.06504, 0.3484, 0.7045, 0.3484, 0.735, 0.3484, 0.735, 0.3484, 0.7045, 0.3484, 0.3391, 0.3484, 0.3696, 0.3484, 0.3696, 0.3484, 0.3391, 0.3484, 0.6436, 0.3484, 0.6741, 0.3484, 0.6741, 0.3484, 0.6436, 0.3484, 0.004138, 0.3484, 0.03459, 0.3484, 0.03459, 0.3484, 0.004138, 0.3484, 0.2782, 0.3484, 0.3087, 0.3484, 0.3087, 0.3484, 0.2782, 0.3484, 0.5827, 0.3484, 0.6132, 0.3484, 0.6132, 0.3484, 0.5827, 0.3484, 0.9177, 0.3484, 0.9481, 0.3484, 0.9481, 0.3484, 0.9177, 0.3484, 0.4, 0.3484, 0.4305, 0.3484, 0.4305, 0.001738, 0.4, 0.001737, 0.5523, 0.3484, 0.5523, 0.3484, 0.5218, 0.3484, 0.5218, 0.3484, 0.5827, 0.3484, 0.5827, 0.3484, 0.5523, 0.3484, 0.5523, 0.3484, 0.6132, 0.3484, 0.6132, 0.3484, 0.5827, 0.3484, 0.5827, 0.3484, 0.6436, 0.3484, 0.6436, 0.3484, 0.6132, 0.3484, 0.6132, 0.3484, 0.6741, 0.3484, 0.6741, 0.3484, 0.6436, 0.3484, 0.6436, 0.3484, 0.7045, 0.3484, 0.7045, 0.3484, 0.6741, 0.3484, 0.6741, 0.3484, 0.735, 0.3484, 0.735, 0.3484, 0.7045, 0.3484, 0.7045, 0.3484, 0.7654, 0.3484, 0.7654, 0.3484, 0.735, 0.3484, 0.735, 0.3484, 0.7959, 0.3484, 0.7959, 0.3484, 0.7654, 0.3484, 0.7654, 0.3484, 0.8263, 0.3484, 0.8263, 0.3484, 0.7959, 0.3484, 0.7959, 0.3484, 0.8568, 0.3484, 0.8568, 0.3484, 0.8263, 0.3484, 0.8263, 0.3484, 0.8872, 0.3484, 0.8872, 0.3484, 0.8568, 0.3484, 0.8568, 0.3484, 0.9177, 0.3484, 0.9177, 0.3484, 0.8872, 0.3484, 0.8872, 0.3484, 0.9481, 0.3484, 0.9481, 0.3484, 0.9177, 0.3484, 0.9177, 0.3484, 0.9786, 0.3484, 0.9786, 0.3484, 0.9481, 0.3484, 0.9481, 0.3484, 0.03459, 0.3484, 0.03459, 0.3484, 0.004138, 0.3484, 0.004138, 0.3484, 0.06504, 0.3484, 0.06504, 0.3484, 0.03459, 0.3484, 0.03459, 0.3484, 0.09549, 0.3484, 0.09549, 0.3484, 0.06504, 0.3484, 0.06504, 0.3484, 0.1259, 0.3484, 0.1259, 0.3484, 0.09549, 0.3484, 0.09549, 0.3484, 0.1564, 0.3484, 0.1564, 0.3484, 0.1259, 0.3484, 0.1259, 0.3484, 0.1868, 0.3484, 0.1868, 0.3484, 0.1564, 0.3484, 0.1564, 0.3484, 0.2173, 0.3484, 0.2173, 0.3484, 0.1868, 0.3484, 0.1868, 0.3484, 0.2477, 0.3484, 0.2477, 0.3484, 0.2173, 0.3484, 0.2173, 0.3484, 0.2782, 0.3484, 0.2782, 0.3484, 0.2477, 0.3484, 0.2477, 0.3484, 0.3087, 0.3484, 0.3087, 0.3484, 0.2782, 0.3484, 0.2782, 0.3484, 0.3391, 0.3484, 0.3391, 0.3484, 0.3087, 0.3484, 0.3087, 0.3484, 0.3696, 0.3484, 0.3696, 0.3484, 0.3391, 0.3484, 0.3391, 0.3484, 0.4, 0.3484, 0.4, 0.3484, 0.3696, 0.3484, 0.3696, 0.3484, 0.4305, 0.3484, 0.4305, 0.3484, 0.4, 0.3484, 0.4, 0.3484, 0.4609, 0.3484, 0.4609, 0.3484, 0.4305, 0.3484, 0.4305, 0.3484, 0.4914, 0.3484, 0.4914, 0.3484, 0.4609, 0.3484, 0.4609, 0.3484, 0.5218, 0.3484, 0.5218, 0.3484, 0.4914, 0.3484, 0.4914, 0.3484, 0.06504, 0.3484, 0.09549, 0.3484, 0.0955, 0.001734, 0.06504, 0.001734, 0.7045, 0.3484, 0.735, 0.3484, 0.735, 0.001741, 0.7045, 0.001741, 0.3391, 0.3484, 0.3696, 0.3484, 0.3696, 0.001737, 0.3391, 0.001737, 0.6436, 0.3484, 0.6741, 0.3484, 0.6741, 0.00174, 0.6436, 0.00174, 0.004138, 0.3484, 0.03459, 0.3484, 0.03459, 0.001733, 0.004142, 0.001733, 0.2782, 0.3484, 0.3087, 0.3484, 0.3087, 0.001736, 0.2782, 0.001736, 0.5827, 0.3484, 0.6132, 0.3484, 0.6132, 0.00174, 0.5827, 0.001739, 0.9177, 0.3484, 0.9481, 0.3484, 0.9481, 0.001743, 0.9177, 0.001743, 0.2173, 0.3484, 0.2477, 0.3484, 0.2478, 0.001736, 0.2173, 0.001735, 0.5218, 0.3484, 0.5523, 0.3484, 0.5523, 0.001739, 0.5218, 0.001739, 0.8568, 0.3484, 0.8872, 0.3484, 0.8872, 0.001743, 0.8568, 0.001742, 0.4914, 0.3484, 0.5218, 0.3484, 0.5218, 0.001739, 0.4914, 0.001738, 0.1564, 0.3484, 0.1868, 0.3484, 0.1869, 0.001735, 0.1564, 0.001735, 0.7959, 0.3484, 0.8263, 0.3484, 0.8263, 0.001742, 0.7959, 0.001742, 0.4305, 0.3484, 0.4609, 0.3484, 0.4609, 0.001738, 0.4305, 0.001738, 0.09549, 0.3484, 0.1259, 0.3484, 0.1259, 0.001734, 0.0955, 0.001734, 0.735, 0.3484, 0.7654, 0.3484, 0.7654, 0.001742, 0.735, 0.001741, 0.3696, 0.3484, 0.4, 0.3484, 0.4, 0.001737, 0.3696, 0.001737, 0.03459, 0.3484, 0.06504, 0.3484, 0.06504, 0.001734, 0.03459, 0.001733, 0.6741, 0.3484, 0.7045, 0.3484, 0.7045, 0.001741, 0.6741, 0.00174, 0.3087, 0.3484, 0.3391, 0.3484, 0.3391, 0.001737, 0.3087, 0.001736, 0.6132, 0.3484, 0.6436, 0.3484, 0.6436, 0.00174, 0.6132, 0.00174, 0.9481, 0.3484, 0.9786, 0.3484, 0.9786, 0.001744, 0.9481, 0.001743, 0.2477, 0.3484, 0.2782, 0.3484, 0.2782, 0.001736, 0.2478, 0.001736, 0.5523, 0.3484, 0.5827, 0.3484, 0.5827, 0.001739, 0.5523, 0.001739, 0.8872, 0.3484, 0.9177, 0.3484, 0.9177, 0.001743, 0.8872, 0.001743, 0.1868, 0.3484, 0.2173, 0.3484, 0.2173, 0.001735, 0.1869, 0.001735, 0.8263, 0.3484, 0.8568, 0.3484, 0.8568, 0.001742, 0.8263, 0.001742, 0.4609, 0.3484, 0.4914, 0.3484, 0.4914, 0.001738, 0.4609, 0.001738, 0.1259, 0.3484, 0.1564, 0.3484, 0.1564, 0.001735, 0.1259, 0.001734, 0.7654, 0.3484, 0.7959, 0.3484, 0.7959, 0.001742, 0.7654, 0.001742, 0.6602, 0.7773, 0.6602, 0.9718, 0.6404, 0.9718, 0.6404, 0.7773, 0.6404, 0.7773, 0.6404, 0.9718, 0.6207, 0.9718, 0.6207, 0.7773, 0.6207, 0.7773, 0.6207, 0.9718, 0.601, 0.9718, 0.601, 0.7773, 0.601, 0.7773, 0.601, 0.9718, 0.5813, 0.9718, 0.5813, 0.7773, 0.5813, 0.7773, 0.5813, 0.9718, 0.5616, 0.9718, 0.5616, 0.7773, 0.5616, 0.7773, 0.5616, 0.9718, 0.5419, 0.9718, 0.5419, 0.7773, 0.5419, 0.7773, 0.5419, 0.9718, 0.5222, 0.9718, 0.5222, 0.7773, 0.5222, 0.7773, 0.5222, 0.9718, 0.5025, 0.9718, 0.5025, 0.7773, 0.5025, 0.7773, 0.5025, 0.9718, 0.4828, 0.9718, 0.4828, 0.7773, 0.4828, 0.7773, 0.4828, 0.9718, 0.4631, 0.9718, 0.4631, 0.7773, 0.4631, 0.7773, 0.4631, 0.9718, 0.4433, 0.9718, 0.4433, 0.7773, 0.4433, 0.7773, 0.4433, 0.9718, 0.4236, 0.9718, 0.4236, 0.7773, 0.4236, 0.7773, 0.4236, 0.9718, 0.4039, 0.9718, 0.4039, 0.7773, 0.4039, 0.7773, 0.4039, 0.9718, 0.3842, 0.9718, 0.3842, 0.7773, 0.3842, 0.7773, 0.3842, 0.9718, 0.3645, 0.9718, 0.3645, 0.7773, 0.9952, 0.7773, 0.9952, 0.9718, 0.9755, 0.9718, 0.9755, 0.7773, 0.9755, 0.7773, 0.9755, 0.9718, 0.9558, 0.9718, 0.9558, 0.7773, 0.9558, 0.7773, 0.9558, 0.9718, 0.9361, 0.9718, 0.9361, 0.7773, 0.9361, 0.7773, 0.9361, 0.9718, 0.9164, 0.9718, 0.9164, 0.7773, 0.9164, 0.7773, 0.9164, 0.9718, 0.8967, 0.9718, 0.8967, 0.7773, 0.8967, 0.7773, 0.8967, 0.9718, 0.877, 0.9718, 0.877, 0.7773, 0.877, 0.7773, 0.877, 0.9718, 0.8573, 0.9718, 0.8573, 0.7773, 0.8573, 0.7773, 0.8573, 0.9718, 0.8376, 0.9718, 0.8376, 0.7773, 0.8376, 0.7773, 0.8376, 0.9718, 0.8178, 0.9718, 0.8178, 0.7773, 0.8178, 0.7773, 0.8178, 0.9718, 0.7981, 0.9718, 0.7981, 0.7773, 0.7981, 0.7773, 0.7981, 0.9718, 0.7784, 0.9718, 0.7784, 0.7773, 0.7784, 0.7773, 0.7784, 0.9718, 0.7587, 0.9718, 0.7587, 0.7773, 0.7587, 0.7773, 0.7587, 0.9718, 0.739, 0.9718, 0.739, 0.7773, 0.739, 0.7773, 0.739, 0.9718, 0.7193, 0.9718, 0.7193, 0.7773, 0.7193, 0.7773, 0.7193, 0.9718, 0.6996, 0.9718, 0.6996, 0.7773, 0.6799, 0.7773, 0.6799, 0.9718, 0.6602, 0.9718, 0.6602, 0.7773, 0.6996, 0.7773, 0.6996, 0.9718, 0.6799, 0.9718, 0.6799, 0.7773, 0.6132, 0.3484, 0.5827, 0.3484, 0.5827, 0.3484, 0.6132, 0.3484, 0.739, 0.3872, 0.7193, 0.3872, 0.7193, 0.3872, 0.739, 0.3872, 0.09549, 0.3484, 0.06504, 0.3484, 0.06504, 0.3484, 0.09549, 0.3484, 0.6405, 0.3872, 0.6207, 0.3872, 0.6207, 0.3872, 0.6405, 0.3872, 0.6996, 0.3872, 0.6799, 0.3872, 0.6799, 0.3872, 0.6996, 0.3872, 0.8568, 0.3484, 0.8263, 0.3484, 0.8263, 0.3484, 0.8568, 0.3484, 0.3391, 0.3484, 0.3087, 0.3484, 0.3087, 0.3484, 0.3391, 0.3484, 0.6602, 0.3872, 0.6405, 0.3872, 0.6405, 0.3872, 0.6602, 0.3872, 0.3842, 0.3872, 0.3645, 0.3872, 0.3645, 0.3872, 0.3842, 0.3872, 0.6436, 0.3484, 0.6132, 0.3484, 0.6132, 0.3484, 0.6436, 0.3484, 0.1259, 0.3484, 0.09549, 0.3484, 0.09549, 0.3484, 0.1259, 0.3484, 0.8376, 0.3872, 0.8179, 0.3872, 0.8179, 0.3872, 0.8376, 0.3872, 0.5616, 0.3872, 0.5419, 0.3872, 0.5419, 0.3872, 0.5616, 0.3872, 0.8872, 0.3484, 0.8568, 0.3484, 0.8568, 0.3484, 0.8872, 0.3484, 0.3696, 0.3484, 0.3391, 0.3484, 0.3391, 0.3484, 0.3696, 0.3484, 0.9361, 0.3872, 0.9164, 0.3872, 0.9164, 0.3872, 0.9361, 0.3872, 0.601, 0.3872, 0.5813, 0.3872, 0.5813, 0.3872, 0.601, 0.3872, 0.6741, 0.3484, 0.6436, 0.3484, 0.6436, 0.3484, 0.6741, 0.3484, 0.1564, 0.3484, 0.1259, 0.3484, 0.1259, 0.3484, 0.1564, 0.3484, 0.4828, 0.3872, 0.4631, 0.3872, 0.4631, 0.3872, 0.4828, 0.3872, 0.9755, 0.3872, 0.9558, 0.3872, 0.9558, 0.3872, 0.9755, 0.3872, 0.9177, 0.3484, 0.8872, 0.3484, 0.8872, 0.3484, 0.9177, 0.3484, 0.7193, 0.3872, 0.6996, 0.3872, 0.6996, 0.3872, 0.7193, 0.3872, 0.4, 0.3484, 0.3696, 0.3484, 0.3696, 0.3484, 0.4, 0.3484, 0.7981, 0.3872, 0.7784, 0.3872, 0.7784, 0.3872, 0.7981, 0.3872, 0.7045, 0.3484, 0.6741, 0.3484, 0.6741, 0.3484, 0.7045, 0.3484, 0.1868, 0.3484, 0.1564, 0.3484, 0.1564, 0.3484, 0.1868, 0.3484, 0.8967, 0.3872, 0.877, 0.3872, 0.877, 0.3872, 0.8967, 0.3872, 0.7587, 0.3872, 0.739, 0.3872, 0.739, 0.3872, 0.7587, 0.3872, 0.9481, 0.3484, 0.9177, 0.3484, 0.9177, 0.3484, 0.9481, 0.3484, 0.4305, 0.3484, 0.4, 0.3484, 0.4, 0.3484, 0.4305, 0.3484, 0.9952, 0.3872, 0.9755, 0.3872, 0.9755, 0.3872, 0.9952, 0.3872, 0.2826, 0.07458, 0.3043, 0.07458, 0.3043, 0.1899, 0.2826, 0.1899, 0.3087, 0.2331, 0.3043, 0.07458, 0.2826, 0.07458, 0.2782, 0.2331, 0.3087, 0.3484, 0.3043, 0.1899, 0.3043, 0.07458, 0.3087, 0.2331, 0.2782, 0.3484, 0.2826, 0.1899, 0.3043, 0.1899, 0.3087, 0.3484, 0.2782, 0.2331, 0.2826, 0.07458, 0.2826, 0.1899, 0.2782, 0.3484, 0.5871, 0.07458, 0.6088, 0.07458, 0.6088, 0.1899, 0.5871, 0.1899, 0.6132, 0.2331, 0.6088, 0.07458, 0.5871, 0.07458, 0.5827, 0.2331, 0.6132, 0.3484, 0.6088, 0.1899, 0.6088, 0.07458, 0.6132, 0.2331, 0.5827, 0.3484, 0.5871, 0.1899, 0.6088, 0.1899, 0.6132, 0.3484, 0.5827, 0.2331, 0.5871, 0.07458, 0.5871, 0.1899, 0.5827, 0.3484, 0.9221, 0.07458, 0.9437, 0.07458, 0.9437, 0.1899, 0.9221, 0.1899, 0.9481, 0.2331, 0.9437, 0.07458, 0.9221, 0.07458, 0.9177, 0.2331, 0.9481, 0.3484, 0.9437, 0.1899, 0.9437, 0.07458, 0.9481, 0.2331, 0.9177, 0.3484, 0.9221, 0.1899, 0.9437, 0.1899, 0.9481, 0.3484, 0.9177, 0.2331, 0.9221, 0.07458, 0.9221, 0.1899, 0.9177, 0.3484, 0.3739, 0.07458, 0.3956, 0.07458, 0.3956, 0.1899, 0.3739, 0.1899, 0.4, 0.2331, 0.3956, 0.07458, 0.3739, 0.07458, 0.3696, 0.2331, 0.4, 0.3484, 0.3956, 0.1899, 0.3956, 0.07458, 0.4, 0.2331, 0.3696, 0.3484, 0.3739, 0.1899, 0.3956, 0.1899, 0.4, 0.3484, 0.3696, 0.2331, 0.3739, 0.07458, 0.3739, 0.1899, 0.3696, 0.3484, 0.03898, 0.07457, 0.06066, 0.07457, 0.06065, 0.1899, 0.03898, 0.1899, 0.06504, 0.2331, 0.06066, 0.07457, 0.03898, 0.07457, 0.03459, 0.2331, 0.06504, 0.3484, 0.06065, 0.1899, 0.06066, 0.07457, 0.06504, 0.2331, 0.03459, 0.3484, 0.03898, 0.1899, 0.06065, 0.1899, 0.06504, 0.3484, 0.03459, 0.2331, 0.03898, 0.07457, 0.03898, 0.1899, 0.03459, 0.3484, 0.6785, 0.07458, 0.7001, 0.07458, 0.7001, 0.1899, 0.6785, 0.1899, 0.7045, 0.2331, 0.7001, 0.07458, 0.6785, 0.07458, 0.6741, 0.2331, 0.7045, 0.3484, 0.7001, 0.1899, 0.7001, 0.07458, 0.7045, 0.2331, 0.6741, 0.3484, 0.6785, 0.1899, 0.7001, 0.1899, 0.7045, 0.3484, 0.6741, 0.2331, 0.6785, 0.07458, 0.6785, 0.1899, 0.6741, 0.3484, 0.4653, 0.07458, 0.487, 0.07458, 0.487, 0.1899, 0.4653, 0.1899, 0.4914, 0.2331, 0.487, 0.07458, 0.4653, 0.07458, 0.4609, 0.2331, 0.4914, 0.3484, 0.487, 0.1899, 0.487, 0.07458, 0.4914, 0.2331, 0.4609, 0.3484, 0.4653, 0.1899, 0.487, 0.1899, 0.4914, 0.3484, 0.4609, 0.2331, 0.4653, 0.07458, 0.4653, 0.1899, 0.4609, 0.3484, 0.1303, 0.07457, 0.152, 0.07457, 0.152, 0.1899, 0.1303, 0.1899, 0.1564, 0.2331, 0.152, 0.07457, 0.1303, 0.07457, 0.1259, 0.2331, 0.1564, 0.3484, 0.152, 0.1899, 0.152, 0.07457, 0.1564, 0.2331, 0.1259, 0.3484, 0.1303, 0.1899, 0.152, 0.1899, 0.1564, 0.3484, 0.1259, 0.2331, 0.1303, 0.07457, 0.1303, 0.1899, 0.1259, 0.3484, 0.7698, 0.07458, 0.7915, 0.07458, 0.7915, 0.1899, 0.7698, 0.1899, 0.7959, 0.2331, 0.7915, 0.07458, 0.7698, 0.07458, 0.7654, 0.2331, 0.7959, 0.3484, 0.7915, 0.1899, 0.7915, 0.07458, 0.7959, 0.2331, 0.7654, 0.3484, 0.7698, 0.1899, 0.7915, 0.1899, 0.7959, 0.3484, 0.7654, 0.2331, 0.7698, 0.07458, 0.7698, 0.1899, 0.7654, 0.3484, 0.2217, 0.07457, 0.2434, 0.07457, 0.2434, 0.1899, 0.2217, 0.1899, 0.2478, 0.2331, 0.2434, 0.07457, 0.2217, 0.07457, 0.2173, 0.2331, 0.2477, 0.3484, 0.2434, 0.1899, 0.2434, 0.07457, 0.2478, 0.2331, 0.2173, 0.3484, 0.2217, 0.1899, 0.2434, 0.1899, 0.2477, 0.3484, 0.2173, 0.2331, 0.2217, 0.07457, 0.2217, 0.1899, 0.2173, 0.3484, 0.8612, 0.07458, 0.8828, 0.07458, 0.8828, 0.1899, 0.8612, 0.1899, 0.8872, 0.2331, 0.8828, 0.07458, 0.8612, 0.07458, 0.8568, 0.2331, 0.8872, 0.3484, 0.8828, 0.1899, 0.8828, 0.07458, 0.8872, 0.2331, 0.8568, 0.3484, 0.8612, 0.1899, 0.8828, 0.1899, 0.8872, 0.3484, 0.8568, 0.2331, 0.8612, 0.07458, 0.8612, 0.1899, 0.8568, 0.3484, 0.313, 0.07458, 0.3347, 0.07458, 0.3347, 0.1899, 0.313, 0.1899, 0.3391, 0.2331, 0.3347, 0.07458, 0.313, 0.07458, 0.3087, 0.2331, 0.3391, 0.3484, 0.3347, 0.1899, 0.3347, 0.07458, 0.3391, 0.2331, 0.3087, 0.3484, 0.313, 0.1899, 0.3347, 0.1899, 0.3391, 0.3484, 0.3087, 0.2331, 0.313, 0.07458, 0.313, 0.1899, 0.3087, 0.3484, 0.6176, 0.07458, 0.6392, 0.07458, 0.6392, 0.1899, 0.6176, 0.1899, 0.6436, 0.2331, 0.6392, 0.07458, 0.6176, 0.07458, 0.6132, 0.2331, 0.6436, 0.3484, 0.6392, 0.1899, 0.6392, 0.07458, 0.6436, 0.2331, 0.6132, 0.3484, 0.6176, 0.1899, 0.6392, 0.1899, 0.6436, 0.3484, 0.6132, 0.2331, 0.6176, 0.07458, 0.6176, 0.1899, 0.6132, 0.3484, 0.9525, 0.07458, 0.9742, 0.07458, 0.9742, 0.1899, 0.9525, 0.1899, 0.9786, 0.2331, 0.9742, 0.07458, 0.9525, 0.07458, 0.9481, 0.2331, 0.9786, 0.3484, 0.9742, 0.1899, 0.9742, 0.07458, 0.9786, 0.2331, 0.9481, 0.3484, 0.9525, 0.1899, 0.9742, 0.1899, 0.9786, 0.3484, 0.9481, 0.2331, 0.9525, 0.07458, 0.9525, 0.1899, 0.9481, 0.3484, 0.4044, 0.07458, 0.4261, 0.07458, 0.4261, 0.1899, 0.4044, 0.1899, 0.4305, 0.2331, 0.4261, 0.07458, 0.4044, 0.07458, 0.4, 0.2331, 0.4305, 0.3484, 0.4261, 0.1899, 0.4261, 0.07458, 0.4305, 0.2331, 0.4, 0.3484, 0.4044, 0.1899, 0.4261, 0.1899, 0.4305, 0.3484, 0.4, 0.2331, 0.4044, 0.07458, 0.4044, 0.1899, 0.4, 0.3484, 0.06943, 0.07457, 0.09111, 0.07457, 0.09111, 0.1899, 0.06943, 0.1899, 0.09549, 0.2331, 0.09111, 0.07457, 0.06943, 0.07457, 0.06504, 0.2331, 0.09549, 0.3484, 0.09111, 0.1899, 0.09111, 0.07457, 0.09549, 0.2331, 0.06504, 0.3484, 0.06943, 0.1899, 0.09111, 0.1899, 0.09549, 0.3484, 0.06504, 0.2331, 0.06943, 0.07457, 0.06943, 0.1899, 0.06504, 0.3484, 0.7089, 0.07458, 0.7306, 0.07458, 0.7306, 0.1899, 0.7089, 0.1899, 0.735, 0.2331, 0.7306, 0.07458, 0.7089, 0.07458, 0.7045, 0.2331, 0.735, 0.3484, 0.7306, 0.1899, 0.7306, 0.07458, 0.735, 0.2331, 0.7045, 0.3484, 0.7089, 0.1899, 0.7306, 0.1899, 0.735, 0.3484, 0.7045, 0.2331, 0.7089, 0.07458, 0.7089, 0.1899, 0.7045, 0.3484, 0.4958, 0.07458, 0.5174, 0.07458, 0.5174, 0.1899, 0.4957, 0.1899, 0.5218, 0.2331, 0.5174, 0.07458, 0.4958, 0.07458, 0.4914, 0.2331, 0.5218, 0.3484, 0.5174, 0.1899, 0.5174, 0.07458, 0.5218, 0.2331, 0.4914, 0.3484, 0.4957, 0.1899, 0.5174, 0.1899, 0.5218, 0.3484, 0.4914, 0.2331, 0.4958, 0.07458, 0.4957, 0.1899, 0.4914, 0.3484, 0.1608, 0.07457, 0.1825, 0.07457, 0.1825, 0.1899, 0.1608, 0.1899, 0.1868, 0.2331, 0.1825, 0.07457, 0.1608, 0.07457, 0.1564, 0.2331, 0.1868, 0.3484, 0.1825, 0.1899, 0.1825, 0.07457, 0.1868, 0.2331, 0.1564, 0.3484, 0.1608, 0.1899, 0.1825, 0.1899, 0.1868, 0.3484, 0.1564, 0.2331, 0.1608, 0.07457, 0.1608, 0.1899, 0.1564, 0.3484, 0.8003, 0.07458, 0.8219, 0.07458, 0.8219, 0.1899, 0.8003, 0.1899, 0.8263, 0.2331, 0.8219, 0.07458, 0.8003, 0.07458, 0.7959, 0.2331, 0.8263, 0.3484, 0.8219, 0.1899, 0.8219, 0.07458, 0.8263, 0.2331, 0.7959, 0.3484, 0.8003, 0.1899, 0.8219, 0.1899, 0.8263, 0.3484, 0.7959, 0.2331, 0.8003, 0.07458, 0.8003, 0.1899, 0.7959, 0.3484, 0.2521, 0.07457, 0.2738, 0.07458, 0.2738, 0.1899, 0.2521, 0.1899, 0.2782, 0.2331, 0.2738, 0.07458, 0.2521, 0.07457, 0.2478, 0.2331, 0.2782, 0.3484, 0.2738, 0.1899, 0.2738, 0.07458, 0.2782, 0.2331, 0.2477, 0.3484, 0.2521, 0.1899, 0.2738, 0.1899, 0.2782, 0.3484, 0.2478, 0.2331, 0.2521, 0.07457, 0.2521, 0.1899, 0.2477, 0.3484, 0.5567, 0.07458, 0.5783, 0.07458, 0.5783, 0.1899, 0.5567, 0.1899, 0.5827, 0.2331, 0.5783, 0.07458, 0.5567, 0.07458, 0.5523, 0.2331, 0.5827, 0.3484, 0.5783, 0.1899, 0.5783, 0.07458, 0.5827, 0.2331, 0.5523, 0.3484, 0.5567, 0.1899, 0.5783, 0.1899, 0.5827, 0.3484, 0.5523, 0.2331, 0.5567, 0.07458, 0.5567, 0.1899, 0.5523, 0.3484, 0.8916, 0.07458, 0.9133, 0.07458, 0.9133, 0.1899, 0.8916, 0.1899, 0.9177, 0.2331, 0.9133, 0.07458, 0.8916, 0.07458, 0.8872, 0.2331, 0.9177, 0.3484, 0.9133, 0.1899, 0.9133, 0.07458, 0.9177, 0.2331, 0.8872, 0.3484, 0.8916, 0.1899, 0.9133, 0.1899, 0.9177, 0.3484, 0.8872, 0.2331, 0.8916, 0.07458, 0.8916, 0.1899, 0.8872, 0.3484, 0.3435, 0.07458, 0.3652, 0.07458, 0.3652, 0.1899, 0.3435, 0.1899, 0.3696, 0.2331, 0.3652, 0.07458, 0.3435, 0.07458, 0.3391, 0.2331, 0.3696, 0.3484, 0.3652, 0.1899, 0.3652, 0.07458, 0.3696, 0.2331, 0.3391, 0.3484, 0.3435, 0.1899, 0.3652, 0.1899, 0.3696, 0.3484, 0.3391, 0.2331, 0.3435, 0.07458, 0.3435, 0.1899, 0.3391, 0.3484, 0.648, 0.07458, 0.6697, 0.07458, 0.6697, 0.1899, 0.648, 0.1899, 0.6741, 0.2331, 0.6697, 0.07458, 0.648, 0.07458, 0.6436, 0.2331, 0.6741, 0.3484, 0.6697, 0.1899, 0.6697, 0.07458, 0.6741, 0.2331, 0.6436, 0.3484, 0.648, 0.1899, 0.6697, 0.1899, 0.6741, 0.3484, 0.6436, 0.2331, 0.648, 0.07458, 0.648, 0.1899, 0.6436, 0.3484, 0.983, 0.07458, 1.005, 0.07458, 1.005, 0.1899, 0.983, 0.1899, 0.03459, 0.2331, 0.0302, 0.07457, 0.008528, 0.07457, 0.004139, 0.2331, 0.03459, 0.3484, 0.0302, 0.1899, 0.0302, 0.07457, 0.03459, 0.2331, 0.004138, 0.3484, 0.008527, 0.1899, 0.0302, 0.1899, 0.03459, 0.3484, 0.9786, 0.2331, 0.983, 0.07458, 0.983, 0.1899, 0.9786, 0.3484, 0.4348, 0.07458, 0.4565, 0.07458, 0.4565, 0.1899, 0.4348, 0.1899, 0.4609, 0.2331, 0.4565, 0.07458, 0.4348, 0.07458, 0.4305, 0.2331, 0.4609, 0.3484, 0.4565, 0.1899, 0.4565, 0.07458, 0.4609, 0.2331, 0.4305, 0.3484, 0.4348, 0.1899, 0.4565, 0.1899, 0.4609, 0.3484, 0.4305, 0.2331, 0.4348, 0.07458, 0.4348, 0.1899, 0.4305, 0.3484, 0.09988, 0.07457, 0.1216, 0.07457, 0.1216, 0.1899, 0.09988, 0.1899, 0.1259, 0.2331, 0.1216, 0.07457, 0.09988, 0.07457, 0.09549, 0.2331, 0.1259, 0.3484, 0.1216, 0.1899, 0.1216, 0.07457, 0.1259, 0.2331, 0.09549, 0.3484, 0.09988, 0.1899, 0.1216, 0.1899, 0.1259, 0.3484, 0.09549, 0.2331, 0.09988, 0.07457, 0.09988, 0.1899, 0.09549, 0.3484, 0.5262, 0.07458, 0.5479, 0.07458, 0.5479, 0.1899, 0.5262, 0.1899, 0.5523, 0.2331, 0.5479, 0.07458, 0.5262, 0.07458, 0.5218, 0.2331, 0.5523, 0.3484, 0.5479, 0.1899, 0.5479, 0.07458, 0.5523, 0.2331, 0.5218, 0.3484, 0.5262, 0.1899, 0.5479, 0.1899, 0.5523, 0.3484, 0.5218, 0.2331, 0.5262, 0.07458, 0.5262, 0.1899, 0.5218, 0.3484, 0.7394, 0.07458, 0.761, 0.07458, 0.761, 0.1899, 0.7394, 0.1899, 0.7654, 0.2331, 0.761, 0.07458, 0.7394, 0.07458, 0.735, 0.2331, 0.7654, 0.3484, 0.761, 0.1899, 0.761, 0.07458, 0.7654, 0.2331, 0.735, 0.3484, 0.7394, 0.1899, 0.761, 0.1899, 0.7654, 0.3484, 0.735, 0.2331, 0.7394, 0.07458, 0.7394, 0.1899, 0.735, 0.3484, 0.1912, 0.07457, 0.2129, 0.07457, 0.2129, 0.1899, 0.1912, 0.1899, 0.2173, 0.2331, 0.2129, 0.07457, 0.1912, 0.07457, 0.1868, 0.2331, 0.2173, 0.3484, 0.2129, 0.1899, 0.2129, 0.07457, 0.2173, 0.2331, 0.1868, 0.3484, 0.1912, 0.1899, 0.2129, 0.1899, 0.2173, 0.3484, 0.1868, 0.2331, 0.1912, 0.07457, 0.1912, 0.1899, 0.1868, 0.3484, 0.8307, 0.07458, 0.8524, 0.07458, 0.8524, 0.1899, 0.8307, 0.1899, 0.8568, 0.2331, 0.8524, 0.07458, 0.8307, 0.07458, 0.8263, 0.2331, 0.8568, 0.3484, 0.8524, 0.1899, 0.8524, 0.07458, 0.8568, 0.2331, 0.8263, 0.3484, 0.8307, 0.1899, 0.8524, 0.1899, 0.8568, 0.3484, 0.8263, 0.2331, 0.8307, 0.07458, 0.8307, 0.1899, 0.8263, 0.3484, 0.2804, 0.9037, 0.2661, 0.9479, 0.3036, 0.9204, 0.3124, 0.9475, 0.266, 0.9479, 0.3036, 0.9747, 0.2517, 0.9037, 0.2661, 0.9479, 0.2804, 0.9037, 0.2285, 0.9204, 0.2661, 0.9479, 0.2517, 0.9037, 0.2197, 0.9475, 0.2661, 0.9479, 0.2285, 0.9204, 0.2285, 0.9747, 0.266, 0.9479, 0.2197, 0.9475, 0.2517, 0.9914, 0.266, 0.9479, 0.2285, 0.9747, 0.2804, 0.9914, 0.266, 0.9479, 0.2517, 0.9914, 0.3036, 0.9204, 0.2661, 0.9479, 0.3124, 0.9475, 0.3036, 0.9747, 0.266, 0.9479, 0.2804, 0.9914, 0.3124, 0.9475, 0.3036, 0.9747, 0.2804, 0.9914, 0.2517, 0.9914, 0.2285, 0.9747, 0.2197, 0.9475, 0.2285, 0.9204, 0.2517, 0.9037, 0.2804, 0.9037, 0.3036, 0.9204, 0.3042, 0.7006, 0.2678, 0.728, 0.3141, 0.728, 0.3066, 0.7553, 0.2678, 0.728, 0.2843, 0.7723, 0.2805, 0.6836, 0.2678, 0.728, 0.3042, 0.7006, 0.2521, 0.6836, 0.2678, 0.728, 0.2805, 0.6836, 0.2298, 0.7006, 0.2678, 0.728, 0.2521, 0.6836, 0.2223, 0.7279, 0.2678, 0.728, 0.2298, 0.7006, 0.2322, 0.7553, 0.2678, 0.728, 0.2223, 0.7279, 0.2559, 0.7723, 0.2678, 0.728, 0.2322, 0.7553, 0.3141, 0.728, 0.2678, 0.728, 0.3066, 0.7553, 0.2843, 0.7723, 0.2678, 0.728, 0.2559, 0.7723, 0.3066, 0.7553, 0.2843, 0.7723, 0.2559, 0.7723, 0.2322, 0.7553, 0.2223, 0.7279, 0.2298, 0.7006, 0.2521, 0.6836, 0.2805, 0.6836, 0.3042, 0.7006, 0.3141, 0.728, 0.6996, 0.9718, 0.6996, 0.9936, 0.6799, 0.9936, 0.6799, 0.9718, 0.6799, 0.9718, 0.6799, 0.9936, 0.6602, 0.9936, 0.6602, 0.9718, 0.7193, 0.9718, 0.7193, 0.9936, 0.6996, 0.9936, 0.6996, 0.9718, 0.739, 0.9718, 0.739, 0.9936, 0.7193, 0.9936, 0.7193, 0.9718, 0.7587, 0.9718, 0.7587, 0.9936, 0.739, 0.9936, 0.739, 0.9718, 0.7784, 0.9718, 0.7784, 0.9936, 0.7587, 0.9936, 0.7587, 0.9718, 0.7981, 0.9718, 0.7981, 0.9936, 0.7784, 0.9936, 0.7784, 0.9718, 0.8178, 0.9718, 0.8178, 0.9936, 0.7981, 0.9936, 0.7981, 0.9718, 0.8376, 0.9718, 0.8376, 0.9936, 0.8178, 0.9936, 0.8178, 0.9718, 0.8573, 0.9718, 0.8573, 0.9936, 0.8376, 0.9936, 0.8376, 0.9718, 0.877, 0.9718, 0.877, 0.9936, 0.8573, 0.9936, 0.8573, 0.9718, 0.8967, 0.9718, 0.8967, 0.9936, 0.877, 0.9936, 0.877, 0.9718, 0.9164, 0.9718, 0.9164, 0.9936, 0.8967, 0.9936, 0.8967, 0.9718, 0.9361, 0.9718, 0.9361, 0.9936, 0.9164, 0.9936, 0.9164, 0.9718, 0.9558, 0.9718, 0.9558, 0.9936, 0.9361, 0.9936, 0.9361, 0.9718, 0.9755, 0.9718, 0.9755, 0.9936, 0.9558, 0.9936, 0.9558, 0.9718, 0.9952, 0.9718, 0.9952, 0.9936, 0.9755, 0.9936, 0.9755, 0.9718, 0.3842, 0.9718, 0.3842, 0.9936, 0.3645, 0.9936, 0.3645, 0.9718, 0.4039, 0.9718, 0.4039, 0.9936, 0.3842, 0.9936, 0.3842, 0.9718, 0.4236, 0.9718, 0.4236, 0.9936, 0.4039, 0.9936, 0.4039, 0.9718, 0.4433, 0.9718, 0.4433, 0.9936, 0.4236, 0.9936, 0.4236, 0.9718, 0.4631, 0.9718, 0.463, 0.9936, 0.4433, 0.9936, 0.4433, 0.9718, 0.4828, 0.9718, 0.4828, 0.9936, 0.463, 0.9936, 0.4631, 0.9718, 0.5025, 0.9718, 0.5025, 0.9936, 0.4828, 0.9936, 0.4828, 0.9718, 0.5222, 0.9718, 0.5222, 0.9936, 0.5025, 0.9936, 0.5025, 0.9718, 0.5419, 0.9718, 0.5419, 0.9936, 0.5222, 0.9936, 0.5222, 0.9718, 0.5616, 0.9718, 0.5616, 0.9936, 0.5419, 0.9936, 0.5419, 0.9718, 0.5813, 0.9718, 0.5813, 0.9936, 0.5616, 0.9936, 0.5616, 0.9718, 0.601, 0.9718, 0.601, 0.9936, 0.5813, 0.9936, 0.5813, 0.9718, 0.6207, 0.9718, 0.6207, 0.9936, 0.601, 0.9936, 0.601, 0.9718, 0.6404, 0.9718, 0.6404, 0.9936, 0.6207, 0.9936, 0.6207, 0.9718, 0.6602, 0.9718, 0.6602, 0.9936, 0.6404, 0.9936, 0.6404, 0.9718, 0.3314, 0.4718, 0.324, 0.5627, 0.2692, 0.491, 0.1804, 0.3676, 0.2692, 0.4024, 0.1804, 0.4298, 0.02934, 0.4718, 0.09161, 0.4024, 0.09161, 0.491, 0.08704, 0.6403, 0.03674, 0.5627, 0.1255, 0.59, 0.2737, 0.6403, 0.1804, 0.6617, 0.2353, 0.59, 0.2353, 0.59, 0.1255, 0.59, 0.1804, 0.5184, 0.2353, 0.59, 0.1804, 0.6617, 0.1255, 0.59, 0.1804, 0.6617, 0.08704, 0.6403, 0.1255, 0.59, 0.1255, 0.59, 0.09161, 0.491, 0.1804, 0.5184, 0.1255, 0.59, 0.03674, 0.5627, 0.09161, 0.491, 0.03674, 0.5627, 0.02934, 0.4718, 0.09161, 0.491, 0.09161, 0.491, 0.1804, 0.4298, 0.1804, 0.5184, 0.09161, 0.491, 0.09161, 0.4024, 0.1804, 0.4298, 0.09161, 0.4024, 0.1804, 0.3676, 0.1804, 0.4298, 0.1804, 0.4298, 0.2692, 0.491, 0.1804, 0.5184, 0.1804, 0.4298, 0.2692, 0.4024, 0.2692, 0.491, 0.2692, 0.4024, 0.3314, 0.4718, 0.2692, 0.491, 0.2692, 0.491, 0.2353, 0.59, 0.1804, 0.5184, 0.2692, 0.491, 0.324, 0.5627, 0.2353, 0.59, 0.324, 0.5627, 0.2737, 0.6403, 0.2353, 0.59, 0.2353, 0.6786, 0.1804, 0.6617, 0.2737, 0.6403, 0.2353, 0.6786, 0.1255, 0.6786, 0.1804, 0.6617, 0.1255, 0.6786, 0.08704, 0.6403, 0.1804, 0.6617, 0.03673, 0.6174, 0.03674, 0.5627, 0.08704, 0.6403, 0.03673, 0.6174, 0.002823, 0.5184, 0.03674, 0.5627, 0.002823, 0.5184, 0.02934, 0.4718, 0.03674, 0.5627, 0.03674, 0.4193, 0.09161, 0.4024, 0.02934, 0.4718, 0.03674, 0.4193, 0.1255, 0.3581, 0.09161, 0.4024, 0.1255, 0.3581, 0.1804, 0.3676, 0.09161, 0.4024, 0.2353, 0.3581, 0.2692, 0.4024, 0.1804, 0.3676, 0.2353, 0.3581, 0.3241, 0.4193, 0.2692, 0.4024, 0.3241, 0.4193, 0.3314, 0.4718, 0.2692, 0.4024, 0.358, 0.5184, 0.324, 0.5627, 0.3314, 0.4718, 0.358, 0.5184, 0.324, 0.6174, 0.324, 0.5627, 0.324, 0.6174, 0.2737, 0.6403, 0.324, 0.5627, 0.1255, 0.6786, 0.03673, 0.6174, 0.08704, 0.6403, 0.002823, 0.5184, 0.03674, 0.4193, 0.02934, 0.4718, 0.1255, 0.3581, 0.2353, 0.3581, 0.1804, 0.3676, 0.3241, 0.4193, 0.358, 0.5184, 0.3314, 0.4718, 0.324, 0.6174, 0.2353, 0.6786, 0.2737, 0.6403])
me_cone.materials.append(mat_finmaterial)
me_cone.use_remesh_preserve_volume = False
me_cone.use_remesh_preserve_attributes = False
me_cone.use_mirror_vertex_groups = False
me_cone.update()

# ---- objects
ob_point_002 = bpy.data.objects.new('Point.002', light_point_002)
ob_point_001 = bpy.data.objects.new('Point.001', light_point_001)
ob_point = bpy.data.objects.new('Point', light_point)
ob_cone = bpy.data.objects.new('Cone', me_cone)

# ---- transforms, parenting, visibility, modifiers, constraints
ob_point_002.location = (0.2989, 1.095, 1.19)
ob_point_002.lineart.crease_threshold = 0.0
ob_point_001.location = (-5.158, -1.18, 2.187)
ob_point_001.lineart.crease_threshold = 0.0
ob_point.location = (1.255, -0.6239, 1.23)
ob_point.lineart.crease_threshold = 0.0
ob_cone.location = (0.003186, -0.006184, 1.444)
ob_cone.lineart.crease_threshold = 0.0

# ---- collection membership
col_collection_1.objects.link(ob_point_002)
col_collection_1.objects.link(ob_point_001)
col_collection_1.objects.link(ob_point)
col_collection_1.objects.link(ob_cone)

# ---- scene / render settings (as saved in the file)
scene.frame_start = 1; scene.frame_end = 250; scene.frame_set(1)
scene.render.engine = 'BLENDER_EEVEE_NEXT'
scene.render.resolution_percentage = 50
scene.render.dither_intensity = 0.0
scene.cycles.use_denoising = False
scene.cycles.samples = 10
scene.cycles.sampling_pattern = 'TABULATED_SOBOL'
scene.cycles.light_sampling_threshold = 0.0
scene.cycles.use_adaptive_sampling = False
scene.cycles.use_light_tree = False
scene.cycles.blur_glossy = 0.0
scene.cycles.pixel_filter_type = 'GAUSSIAN'
scene.cycles.sample_clamp_indirect = 0.0
scene.view_settings.view_transform = 'Standard'
bpy.context.view_layer.update()

# ---- added for rendering (the .blend has no active camera): camera
cam_auto = bpy.data.cameras.new('AutoCamera')
cam_auto.lens = 50.0
cam_auto.sensor_width = 36.0
cam_auto.clip_end = 1000.0
ob_auto_camera = bpy.data.objects.new('AutoCamera', cam_auto)
scene.collection.objects.link(ob_auto_camera)
ob_auto_camera.location = (4.25037, -5.10281, 3.3667)
ob_auto_camera.rotation_euler = (1.09748, -7.21219e-08, 0.694738)
scene.camera = ob_auto_camera
bpy.context.view_layer.update()
